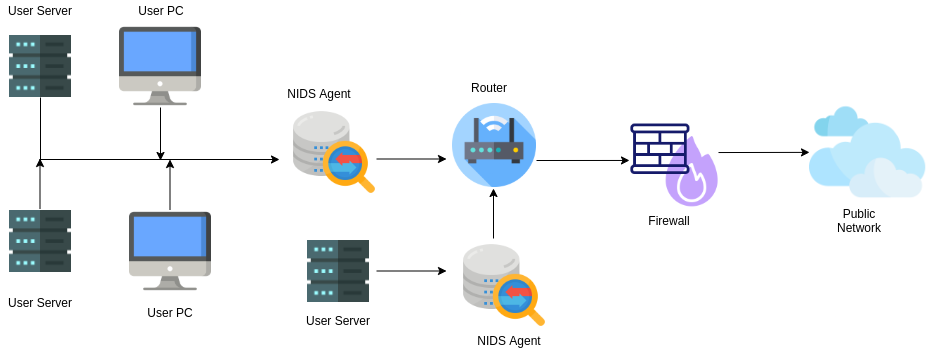

The diagram above was exported from draw.io. Its source (the exported page's mxGraphModel, read from the mxfile embedded in the PNG):
<mxGraphModel dx="818" dy="386" grid="1" gridSize="10" guides="1" tooltips="1" connect="1" arrows="1" fold="1" page="1" pageScale="1" pageWidth="1169" pageHeight="1654" math="0" shadow="0">
  <root>
    <mxCell id="0" />
    <mxCell id="1" parent="0" />
    <mxCell id="N_QeTT7350FhEKHJzikn-3" value="" style="shape=image;verticalLabelPosition=bottom;labelBackgroundColor=#ffffff;verticalAlign=top;aspect=fixed;imageAspect=0;image=https://image.flaticon.com/icons/png/512/1995/1995721.png;" vertex="1" parent="1">
      <mxGeometry x="550" y="810" width="90" height="90" as="geometry" />
    </mxCell>
    <mxCell id="N_QeTT7350FhEKHJzikn-6" value="" style="shape=image;verticalLabelPosition=bottom;labelBackgroundColor=#ffffff;verticalAlign=top;aspect=fixed;imageAspect=0;image=https://image.flaticon.com/icons/png/512/3003/3003169.png;" vertex="1" parent="1">
      <mxGeometry x="543" y="673" width="84" height="84" as="geometry" />
    </mxCell>
    <mxCell id="N_QeTT7350FhEKHJzikn-7" value="" style="shape=image;verticalLabelPosition=bottom;labelBackgroundColor=#ffffff;verticalAlign=top;aspect=fixed;imageAspect=0;image=https://image.flaticon.com/icons/png/512/414/414927.png;" vertex="1" parent="1">
      <mxGeometry x="900" y="663.75" width="116.25" height="116.25" as="geometry" />
    </mxCell>
    <mxCell id="N_QeTT7350FhEKHJzikn-8" value="" style="shape=image;verticalLabelPosition=bottom;labelBackgroundColor=#ffffff;verticalAlign=top;aspect=fixed;imageAspect=0;image=https://image.flaticon.com/icons/png/512/3288/3288564.png;" vertex="1" parent="1">
      <mxGeometry x="720" y="690" width="90" height="90" as="geometry" />
    </mxCell>
    <mxCell id="N_QeTT7350FhEKHJzikn-9" value="" style="shape=image;verticalLabelPosition=bottom;labelBackgroundColor=#ffffff;verticalAlign=top;aspect=fixed;imageAspect=0;image=https://image.flaticon.com/icons/png/512/1995/1995721.png;" vertex="1" parent="1">
      <mxGeometry x="380" y="677" width="90" height="90" as="geometry" />
    </mxCell>
    <mxCell id="N_QeTT7350FhEKHJzikn-10" value="" style="shape=image;verticalLabelPosition=bottom;labelBackgroundColor=#ffffff;verticalAlign=top;aspect=fixed;imageAspect=0;image=https://image.flaticon.com/icons/png/512/2933/2933245.png;" vertex="1" parent="1">
      <mxGeometry x="210" y="595" width="82" height="82" as="geometry" />
    </mxCell>
    <mxCell id="N_QeTT7350FhEKHJzikn-11" value="" style="shape=image;verticalLabelPosition=bottom;labelBackgroundColor=#ffffff;verticalAlign=top;aspect=fixed;imageAspect=0;image=https://image.flaticon.com/icons/png/512/2933/2933245.png;" vertex="1" parent="1">
      <mxGeometry x="220" y="780" width="82" height="82" as="geometry" />
    </mxCell>
    <mxCell id="N_QeTT7350FhEKHJzikn-13" value="" style="shape=image;verticalLabelPosition=bottom;labelBackgroundColor=#ffffff;verticalAlign=top;aspect=fixed;imageAspect=0;image=https://cdn-icons-png.flaticon.com/512/2911/2911789.png;" vertex="1" parent="1">
      <mxGeometry x="100" y="605" width="62" height="62" as="geometry" />
    </mxCell>
    <mxCell id="N_QeTT7350FhEKHJzikn-14" value="" style="shape=image;verticalLabelPosition=bottom;labelBackgroundColor=#ffffff;verticalAlign=top;aspect=fixed;imageAspect=0;image=https://cdn-icons-png.flaticon.com/512/2911/2911789.png;" vertex="1" parent="1">
      <mxGeometry x="100" y="780" width="62" height="62" as="geometry" />
    </mxCell>
    <mxCell id="N_QeTT7350FhEKHJzikn-15" value="" style="shape=image;verticalLabelPosition=bottom;labelBackgroundColor=#ffffff;verticalAlign=top;aspect=fixed;imageAspect=0;image=https://cdn-icons-png.flaticon.com/512/2911/2911789.png;" vertex="1" parent="1">
      <mxGeometry x="398" y="810" width="62" height="62" as="geometry" />
    </mxCell>
    <mxCell id="N_QeTT7350FhEKHJzikn-18" value="" style="endArrow=classic;html=1;exitX=0.989;exitY=0.356;exitDx=0;exitDy=0;entryX=0;entryY=0.5;entryDx=0;entryDy=0;exitPerimeter=0;" edge="1" parent="1" source="N_QeTT7350FhEKHJzikn-8" target="N_QeTT7350FhEKHJzikn-7">
      <mxGeometry width="50" height="50" relative="1" as="geometry">
        <mxPoint x="820" y="724" as="sourcePoint" />
        <mxPoint x="890" y="724" as="targetPoint" />
      </mxGeometry>
    </mxCell>
    <mxCell id="N_QeTT7350FhEKHJzikn-19" value="" style="endArrow=classic;html=1;entryX=0;entryY=0.444;entryDx=0;entryDy=0;entryPerimeter=0;" edge="1" parent="1" target="N_QeTT7350FhEKHJzikn-8">
      <mxGeometry width="50" height="50" relative="1" as="geometry">
        <mxPoint x="627" y="730" as="sourcePoint" />
        <mxPoint x="710" y="728" as="targetPoint" />
      </mxGeometry>
    </mxCell>
    <mxCell id="N_QeTT7350FhEKHJzikn-20" value="" style="endArrow=classic;html=1;" edge="1" parent="1">
      <mxGeometry width="50" height="50" relative="1" as="geometry">
        <mxPoint x="467" y="728.5" as="sourcePoint" />
        <mxPoint x="537" y="728.5" as="targetPoint" />
      </mxGeometry>
    </mxCell>
    <mxCell id="N_QeTT7350FhEKHJzikn-21" value="" style="endArrow=classic;html=1;" edge="1" parent="1">
      <mxGeometry width="50" height="50" relative="1" as="geometry">
        <mxPoint x="467" y="840.5" as="sourcePoint" />
        <mxPoint x="537" y="840.5" as="targetPoint" />
      </mxGeometry>
    </mxCell>
    <mxCell id="N_QeTT7350FhEKHJzikn-22" value="" style="endArrow=classic;html=1;" edge="1" parent="1">
      <mxGeometry width="50" height="50" relative="1" as="geometry">
        <mxPoint x="584" y="808" as="sourcePoint" />
        <mxPoint x="584" y="758" as="targetPoint" />
      </mxGeometry>
    </mxCell>
    <mxCell id="N_QeTT7350FhEKHJzikn-23" value="" style="endArrow=classic;html=1;" edge="1" parent="1">
      <mxGeometry width="50" height="50" relative="1" as="geometry">
        <mxPoint x="130.5" y="778" as="sourcePoint" />
        <mxPoint x="130.5" y="728" as="targetPoint" />
      </mxGeometry>
    </mxCell>
    <mxCell id="N_QeTT7350FhEKHJzikn-24" value="" style="endArrow=classic;html=1;" edge="1" parent="1">
      <mxGeometry width="50" height="50" relative="1" as="geometry">
        <mxPoint x="260.5" y="779" as="sourcePoint" />
        <mxPoint x="260.5" y="729" as="targetPoint" />
      </mxGeometry>
    </mxCell>
    <mxCell id="N_QeTT7350FhEKHJzikn-25" value="" style="endArrow=classic;html=1;" edge="1" parent="1">
      <mxGeometry width="50" height="50" relative="1" as="geometry">
        <mxPoint x="251" y="677" as="sourcePoint" />
        <mxPoint x="251" y="730" as="targetPoint" />
      </mxGeometry>
    </mxCell>
    <mxCell id="N_QeTT7350FhEKHJzikn-26" value="" style="endArrow=classic;html=1;" edge="1" parent="1">
      <mxGeometry width="50" height="50" relative="1" as="geometry">
        <mxPoint x="130" y="729" as="sourcePoint" />
        <mxPoint x="370" y="729" as="targetPoint" />
      </mxGeometry>
    </mxCell>
    <mxCell id="N_QeTT7350FhEKHJzikn-29" value="" style="endArrow=none;html=1;exitX=0.5;exitY=1;exitDx=0;exitDy=0;" edge="1" parent="1" source="N_QeTT7350FhEKHJzikn-13">
      <mxGeometry width="50" height="50" relative="1" as="geometry">
        <mxPoint x="490" y="830" as="sourcePoint" />
        <mxPoint x="131" y="730" as="targetPoint" />
        <Array as="points" />
      </mxGeometry>
    </mxCell>
    <mxCell id="N_QeTT7350FhEKHJzikn-31" value="NIDS Agent" style="text;html=1;strokeColor=none;fillColor=none;align=center;verticalAlign=middle;whiteSpace=wrap;rounded=0;" vertex="1" parent="1">
      <mxGeometry x="560" y="900" width="80" height="20" as="geometry" />
    </mxCell>
    <mxCell id="N_QeTT7350FhEKHJzikn-32" value="NIDS Agent" style="text;html=1;strokeColor=none;fillColor=none;align=center;verticalAlign=middle;whiteSpace=wrap;rounded=0;" vertex="1" parent="1">
      <mxGeometry x="370" y="653" width="80" height="20" as="geometry" />
    </mxCell>
    <mxCell id="N_QeTT7350FhEKHJzikn-33" value="Router" style="text;html=1;strokeColor=none;fillColor=none;align=center;verticalAlign=middle;whiteSpace=wrap;rounded=0;" vertex="1" parent="1">
      <mxGeometry x="540" y="647" width="80" height="20" as="geometry" />
    </mxCell>
    <mxCell id="N_QeTT7350FhEKHJzikn-34" value="Firewall" style="text;html=1;strokeColor=none;fillColor=none;align=center;verticalAlign=middle;whiteSpace=wrap;rounded=0;" vertex="1" parent="1">
      <mxGeometry x="720" y="780" width="80" height="20" as="geometry" />
    </mxCell>
    <mxCell id="N_QeTT7350FhEKHJzikn-35" value="Public Network" style="text;html=1;strokeColor=none;fillColor=none;align=center;verticalAlign=middle;whiteSpace=wrap;rounded=0;" vertex="1" parent="1">
      <mxGeometry x="910" y="780" width="80" height="20" as="geometry" />
    </mxCell>
    <mxCell id="N_QeTT7350FhEKHJzikn-36" value="User PC" style="text;html=1;strokeColor=none;fillColor=none;align=center;verticalAlign=middle;whiteSpace=wrap;rounded=0;" vertex="1" parent="1">
      <mxGeometry x="221" y="872" width="80" height="20" as="geometry" />
    </mxCell>
    <mxCell id="N_QeTT7350FhEKHJzikn-37" value="User PC" style="text;html=1;strokeColor=none;fillColor=none;align=center;verticalAlign=middle;whiteSpace=wrap;rounded=0;" vertex="1" parent="1">
      <mxGeometry x="212" y="570" width="80" height="20" as="geometry" />
    </mxCell>
    <mxCell id="N_QeTT7350FhEKHJzikn-38" value="User Server" style="text;html=1;strokeColor=none;fillColor=none;align=center;verticalAlign=middle;whiteSpace=wrap;rounded=0;" vertex="1" parent="1">
      <mxGeometry x="389" y="880" width="80" height="20" as="geometry" />
    </mxCell>
    <mxCell id="N_QeTT7350FhEKHJzikn-39" value="User Server" style="text;html=1;strokeColor=none;fillColor=none;align=center;verticalAlign=middle;whiteSpace=wrap;rounded=0;" vertex="1" parent="1">
      <mxGeometry x="91" y="862" width="80" height="20" as="geometry" />
    </mxCell>
    <mxCell id="N_QeTT7350FhEKHJzikn-40" value="User Server" style="text;html=1;strokeColor=none;fillColor=none;align=center;verticalAlign=middle;whiteSpace=wrap;rounded=0;" vertex="1" parent="1">
      <mxGeometry x="91" y="570" width="80" height="20" as="geometry" />
    </mxCell>
  </root>
</mxGraphModel>